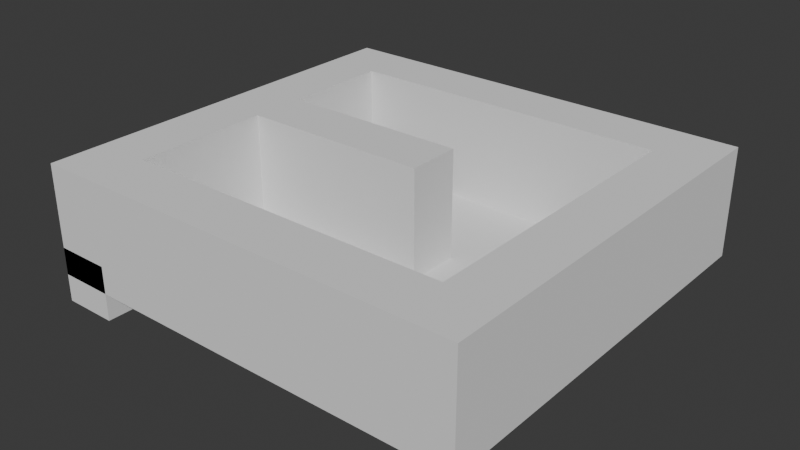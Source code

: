 # Source: sceneBlend.blend  (saved by Blender 4.3.32; exported with 4.5.12 LTS)
import bpy
from mathutils import Matrix  # noqa: F401  (used for matrix-valued properties, if any)

bpy.ops.wm.read_factory_settings(use_empty=True)
scene = bpy.context.scene
scene.name = 'Scene'

# ---- collections
col_collection = bpy.data.collections.new('Collection'); scene.collection.children.link(col_collection)

# ---- world
world_world = bpy.data.worlds.new('World'); scene.world = world_world
world_world.use_nodes = True; world_world.node_tree.nodes.clear()
_N = world_world.node_tree.nodes; _L = world_world.node_tree.links
n0 = _N.new('ShaderNodeOutputWorld'); n0.name = 'World Output'; n0.location = (300, 300)
n1 = _N.new('ShaderNodeBackground'); n1.name = 'Background'; n1.location = (10, 300)
n1.inputs[0].default_value = (0.05088, 0.05088, 0.05088, 1.0)
_L.new(n1.outputs[0], n0.inputs[0])
n0.is_active_output = True
world_world.color = (0.05088, 0.05088, 0.05088)
world_world.sun_shadow_jitter_overblur = 0.0

# ---- meshes
me_plane = bpy.data.meshes.new('Plane')
me_plane.from_pydata([(-1.0, -1.0, 0.0), (1.0, -1.0, 0.0), (-1.0, 1.0, 0.0), (1.0, 1.0, 0.0), (6.0, -1.0, 0.0), (6.0, 1.0, 0.0), (8.0, -1.0, 0.0), (8.0, 1.0, 0.0), (-1.0, 6.0, 0.0), (1.0, 6.0, 0.0), (6.0, 6.0, 0.0), (8.0, 6.0, 0.0), (-1.0, 8.0, 0.0), (1.0, 8.0, 0.0), (6.0, 8.0, 0.0), (8.0, 8.0, 0.0), (13.0, -1.0, 0.0), (13.0, 1.0, 0.0), (13.0, 6.0, 0.0), (13.0, 8.0, 0.0), (15.0, -1.0, 0.0), (15.0, 1.0, 0.0), (15.0, 6.0, 0.0), (15.0, 8.0, 0.0), (-1.0, 12.0, 0.0), (1.0, 12.0, 0.0), (6.0, 12.0, 0.0), (8.0, 12.0, 0.0), (13.0, 12.0, 0.0), (15.0, 12.0, 0.0), (-1.0, 14.0, 0.0), (1.0, 14.0, 0.0), (6.0, 14.0, 0.0), (8.0, 14.0, 0.0), (13.0, 14.0, 0.0), (15.0, 14.0, 0.0), (-1.0, 1.0, 4.0), (-1.0, -1.0, 4.0), (1.0, -1.0, 4.0), (1.0, 1.0, 4.0), (6.0, -1.0, 4.0), (6.0, 1.0, 4.0), (8.0, -1.0, 4.0), (8.0, 1.0, 4.0), (1.0, 6.0, 4.0), (-1.0, 6.0, 4.0), (6.0, 6.0, 4.0), (8.0, 6.0, 4.0), (1.0, 8.0, 4.0), (-1.0, 8.0, 4.0), (6.0, 8.0, 4.0), (8.0, 8.0, 4.0), (13.0, -1.0, 4.0), (13.0, 1.0, 4.0), (13.0, 6.0, 4.0), (13.0, 8.0, 4.0), (15.0, -1.0, 4.0), (15.0, 1.0, 4.0), (15.0, 6.0, 4.0), (15.0, 8.0, 4.0), (1.0, 12.0, 4.0), (-1.0, 12.0, 4.0), (6.0, 12.0, 4.0), (8.0, 12.0, 4.0), (13.0, 12.0, 4.0), (15.0, 12.0, 4.0), (1.0, 14.0, 4.0), (-1.0, 14.0, 4.0), (6.0, 14.0, 4.0), (8.0, 14.0, 4.0), (13.0, 14.0, 4.0), (15.0, 14.0, 4.0)], [], [(12, 8, 45, 49), (4, 6, 42, 40), (31, 30, 67, 66), (5, 7, 11, 10), (3, 5, 10, 9), (7, 5, 41, 43), (23, 29, 65, 59), (11, 15, 51, 47), (28, 19, 55, 64), (15, 11, 18, 19), (11, 7, 17, 18), (22, 23, 59, 58), (1, 4, 40, 38), (13, 25, 60, 48), (15, 14, 50, 51), (14, 15, 27, 26), (30, 24, 61, 67), (13, 14, 26, 25), (15, 19, 28, 27), (21, 22, 58, 57), (5, 3, 39, 41), (24, 12, 49, 61), (14, 13, 48, 50), (29, 35, 71, 65), (20, 21, 57, 56), (37, 38, 39, 36), (39, 38, 40, 41), (41, 40, 42, 43), (36, 39, 44, 45), (46, 47, 51, 50), (44, 46, 50, 48), (45, 44, 48, 49), (43, 42, 52, 53), (55, 54, 58, 59), (54, 53, 57, 58), (53, 52, 56, 57), (49, 48, 60, 61), (55, 59, 65, 64), (63, 64, 70, 69), (60, 62, 68, 66), (64, 65, 71, 70), (62, 63, 69, 68), (61, 60, 66, 67), (32, 31, 66, 68), (16, 20, 56, 52), (33, 32, 68, 69), (9, 10, 46, 44), (18, 17, 53, 54), (34, 33, 69, 70), (10, 11, 47, 46), (25, 26, 62, 60), (19, 18, 54, 55), (35, 34, 70, 71), (26, 27, 63, 62), (2, 0, 37, 36), (27, 28, 64, 63), (0, 1, 38, 37), (3, 9, 44, 39), (17, 7, 43, 53), (8, 2, 36, 45), (6, 16, 52, 42)])
_uv = me_plane.uv_layers.new(name='UVMap')
_uv.uv.foreach_set('vector', [0.0, 0.0, 0.0, 0.0, 0.0, 0.0, 0.0, 0.0, 0.0, 0.0, 0.0, 0.0, 0.0, 0.0, 0.0, 0.0, 0.0, 0.0, 0.0, 0.0, 0.0, 0.0, 0.0, 0.0, 1.0, 1.0, 1.0, 1.0, 1.0, 1.0, 1.0, 1.0, 1.0, 1.0, 1.0, 1.0, 1.0, 1.0, 1.0, 1.0, 1.0, 1.0, 1.0, 1.0, 1.0, 1.0, 1.0, 1.0, 0.0, 0.0, 0.0, 0.0, 0.0, 0.0, 0.0, 0.0, 1.0, 1.0, 1.0, 1.0, 1.0, 1.0, 1.0, 1.0, 1.0, 1.0, 1.0, 1.0, 1.0, 1.0, 1.0, 1.0, 1.0, 1.0, 1.0, 1.0, 1.0, 1.0, 1.0, 1.0, 1.0, 1.0, 1.0, 1.0, 1.0, 1.0, 1.0, 1.0, 0.0, 0.0, 0.0, 0.0, 0.0, 0.0, 0.0, 0.0, 0.0, 0.0, 0.0, 0.0, 0.0, 0.0, 0.0, 0.0, 1.0, 1.0, 1.0, 1.0, 1.0, 1.0, 1.0, 1.0, 1.0, 1.0, 1.0, 1.0, 1.0, 1.0, 1.0, 1.0, 1.0, 1.0, 1.0, 1.0, 1.0, 1.0, 1.0, 1.0, 0.0, 0.0, 0.0, 0.0, 0.0, 0.0, 0.0, 0.0, 1.0, 1.0, 1.0, 1.0, 1.0, 1.0, 1.0, 1.0, 1.0, 1.0, 1.0, 1.0, 1.0, 1.0, 1.0, 1.0, 0.0, 0.0, 0.0, 0.0, 0.0, 0.0, 0.0, 0.0, 1.0, 1.0, 1.0, 1.0, 1.0, 1.0, 1.0, 1.0, 0.0, 0.0, 0.0, 0.0, 0.0, 0.0, 0.0, 0.0, 1.0, 1.0, 1.0, 1.0, 1.0, 1.0, 1.0, 1.0, 0.0, 0.0, 0.0, 0.0, 0.0, 0.0, 0.0, 0.0, 0.0, 0.0, 0.0, 0.0, 0.0, 0.0, 0.0, 0.0, 0.0, 0.0, 1.0, 0.0, 1.0, 1.0, 0.0, 1.0, 1.0, 1.0, 1.0, 0.0, 1.0, 0.0, 1.0, 1.0, 1.0, 1.0, 1.0, 0.0, 1.0, 0.0, 1.0, 1.0, 0.0, 1.0, 1.0, 1.0, 1.0, 1.0, 0.0, 1.0, 1.0, 1.0, 1.0, 1.0, 1.0, 1.0, 1.0, 1.0, 1.0, 1.0, 1.0, 1.0, 1.0, 1.0, 1.0, 1.0, 0.0, 1.0, 1.0, 1.0, 1.0, 1.0, 0.0, 1.0, 1.0, 1.0, 1.0, 0.0, 1.0, 0.0, 1.0, 1.0, 1.0, 1.0, 1.0, 1.0, 1.0, 1.0, 1.0, 1.0, 1.0, 1.0, 1.0, 1.0, 1.0, 1.0, 1.0, 1.0, 1.0, 1.0, 1.0, 0.0, 1.0, 0.0, 1.0, 1.0, 0.0, 1.0, 1.0, 1.0, 1.0, 1.0, 0.0, 1.0, 1.0, 1.0, 1.0, 1.0, 1.0, 1.0, 1.0, 1.0, 1.0, 1.0, 1.0, 1.0, 1.0, 1.0, 1.0, 1.0, 1.0, 1.0, 1.0, 1.0, 1.0, 1.0, 1.0, 1.0, 1.0, 1.0, 1.0, 1.0, 1.0, 1.0, 1.0, 1.0, 1.0, 1.0, 1.0, 1.0, 1.0, 1.0, 1.0, 1.0, 0.0, 1.0, 1.0, 1.0, 1.0, 1.0, 0.0, 1.0, 0.0, 0.0, 0.0, 0.0, 0.0, 0.0, 0.0, 0.0, 0.0, 0.0, 0.0, 0.0, 0.0, 0.0, 0.0, 0.0, 0.0, 0.0, 0.0, 0.0, 0.0, 0.0, 0.0, 0.0, 1.0, 1.0, 1.0, 1.0, 1.0, 1.0, 1.0, 1.0, 1.0, 1.0, 1.0, 1.0, 1.0, 1.0, 1.0, 1.0, 0.0, 0.0, 0.0, 0.0, 0.0, 0.0, 0.0, 0.0, 1.0, 1.0, 1.0, 1.0, 1.0, 1.0, 1.0, 1.0, 1.0, 1.0, 1.0, 1.0, 1.0, 1.0, 1.0, 1.0, 1.0, 1.0, 1.0, 1.0, 1.0, 1.0, 1.0, 1.0, 0.0, 0.0, 0.0, 0.0, 0.0, 0.0, 0.0, 0.0, 1.0, 1.0, 1.0, 1.0, 1.0, 1.0, 1.0, 1.0, 0.0, 0.0, 0.0, 0.0, 0.0, 0.0, 0.0, 0.0, 1.0, 1.0, 1.0, 1.0, 1.0, 1.0, 1.0, 1.0, 0.0, 0.0, 0.0, 0.0, 0.0, 0.0, 0.0, 0.0, 1.0, 1.0, 1.0, 1.0, 1.0, 1.0, 1.0, 1.0, 1.0, 1.0, 1.0, 1.0, 1.0, 1.0, 1.0, 1.0, 0.0, 0.0, 0.0, 0.0, 0.0, 0.0, 0.0, 0.0, 0.0, 0.0, 0.0, 0.0, 0.0, 0.0, 0.0, 0.0])
me_plane.update()
me_cube_001 = bpy.data.meshes.new('Cube.001')
me_cube_001.from_pydata([(-1.0, -1.0, -1.0), (-1.0, -1.0, 1.0), (-1.0, 1.0, -1.0), (-1.0, 1.0, 1.0), (1.0, -1.0, -1.0), (1.0, -1.0, 1.0), (1.0, 1.0, -1.0), (1.0, 1.0, 1.0)], [], [(0, 1, 3, 2), (2, 3, 7, 6), (6, 7, 5, 4), (4, 5, 1, 0), (2, 6, 4, 0), (7, 3, 1, 5)])
_uv = me_cube_001.uv_layers.new(name='UVMap')
_uv.uv.foreach_set('vector', [0.375, 0.0, 0.625, 0.0, 0.625, 0.25, 0.375, 0.25, 0.375, 0.25, 0.625, 0.25, 0.625, 0.5, 0.375, 0.5, 0.375, 0.5, 0.625, 0.5, 0.625, 0.75, 0.375, 0.75, 0.375, 0.75, 0.625, 0.75, 0.625, 1.0, 0.375, 1.0, 0.125, 0.5, 0.375, 0.5, 0.375, 0.75, 0.125, 0.75, 0.625, 0.5, 0.875, 0.5, 0.875, 0.75, 0.625, 0.75])
me_cube_001.update()

# ---- objects
ob_plane = bpy.data.objects.new('Plane', me_plane)
ob_cube = bpy.data.objects.new('Cube', me_cube_001)

# ---- transforms, parenting, visibility, modifiers, constraints
ob_plane.location = (0.0, 0.0, 0.0)
ob_cube.location = (0.0, 0.0, 0.0)

# ---- collection membership
col_collection.objects.link(ob_plane)
col_collection.objects.link(ob_cube)

# ---- scene / render settings (as saved in the file)
scene.frame_start = 1; scene.frame_end = 250; scene.frame_set(1)
scene.render.engine = 'BLENDER_EEVEE_NEXT'
bpy.context.view_layer.update()

# ---- added for rendering (the .blend has no active camera and no usable light): camera, sun
cam_auto = bpy.data.cameras.new('AutoCamera')
cam_auto.lens = 50.0
cam_auto.sensor_width = 36.0
cam_auto.clip_end = 1000.0
ob_auto_camera = bpy.data.objects.new('AutoCamera', cam_auto)
scene.collection.objects.link(ob_auto_camera)
ob_auto_camera.location = (27.8124, -18.4749, 18.1499)
ob_auto_camera.rotation_euler = (1.09748, -7.21219e-08, 0.694738)
scene.camera = ob_auto_camera
light_auto_sun = bpy.data.lights.new('AutoSun', 'SUN')
light_auto_sun.energy = 3.0
light_auto_sun.angle = 0.0523599
ob_auto_sun = bpy.data.objects.new('AutoSun', light_auto_sun)
scene.collection.objects.link(ob_auto_sun)
ob_auto_sun.rotation_euler = (0.872665, 0.174533, 0.523599)
bpy.context.view_layer.update()
